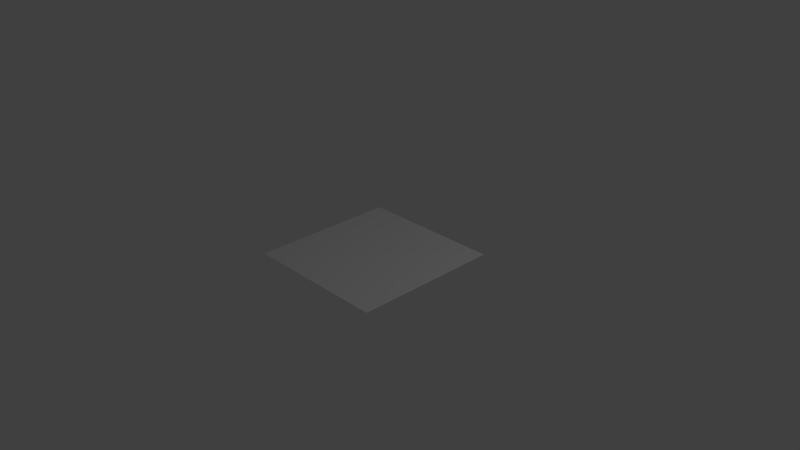 # Source: TestTile.blend  (saved by Blender 2.75.0; exported with 4.5.12 LTS)
import bpy
from mathutils import Matrix  # noqa: F401  (used for matrix-valued properties, if any)

bpy.ops.wm.read_factory_settings(use_empty=True)
scene = bpy.context.scene
scene.name = 'Scene'

# ---- collections
col_collection_1 = bpy.data.collections.new('Collection 1'); scene.collection.children.link(col_collection_1)

# ---- world
world_world = bpy.data.worlds.new('World'); scene.world = world_world
world_world.color = (0.05088, 0.05088, 0.05088)
world_world.use_sun_shadow = False
world_world.sun_shadow_jitter_overblur = 0.0
world_world.cycles.sampling_method = 'MANUAL'
world_world.cycles.sample_map_resolution = 256

# ---- cameras
cam_camera = bpy.data.cameras.new('Camera')
cam_camera.clip_end = 100.0
cam_camera.lens = 35.0
cam_camera.sensor_width = 32.0
cam_camera.sensor_height = 18.0
cam_camera.ortho_scale = 7.314
cam_camera.dof.focus_distance = 0.0
cam_camera.dof.aperture_fstop = 128.0

# ---- lights
light_lamp = bpy.data.lights.new('Lamp', 'POINT')
light_lamp.transmission_factor = 0.0
light_lamp.cutoff_distance = 30.0
light_lamp.energy = 100.0
light_lamp.shadow_buffer_clip_start = 1.001
light_lamp.shadow_soft_size = 0.1
light_lamp.shadow_maximum_resolution = 0.006
light_lamp.use_absolute_resolution = True
light_lamp.cycles.use_multiple_importance_sampling = False

# ---- meshes
me_plane = bpy.data.meshes.new('Plane')
me_plane.from_pydata([(-1.0, -1.0, 0.0), (1.0, -1.0, 0.0), (-1.0, 1.0, 0.0), (1.0, 1.0, 0.0)], [], [(0, 1, 3, 2)])
me_plane.use_remesh_preserve_volume = False
me_plane.use_remesh_preserve_attributes = False
me_plane.use_mirror_vertex_groups = False
me_plane.update()

# ---- objects
ob_plane = bpy.data.objects.new('Plane', me_plane)
ob_lamp = bpy.data.objects.new('Lamp', light_lamp)
ob_camera = bpy.data.objects.new('Camera', cam_camera)

# ---- transforms, parenting, visibility, modifiers, constraints
ob_plane.location = (0.0, 0.0, 0.0)
ob_plane.lineart.crease_threshold = 0.0
ob_lamp.location = (4.076, 1.005, 5.904)
ob_lamp.rotation_euler = (0.6503, 0.05522, 1.866)
ob_lamp.lock_rotations_4d = False
ob_lamp.empty_display_type = 'ARROWS'
ob_lamp.color = (0.0, 0.0, 0.0, 0.0)
ob_lamp.lineart.crease_threshold = 0.0
ob_camera.location = (7.481, -6.508, 5.344)
ob_camera.rotation_euler = (1.109, 0.01082, 0.8149)
ob_camera.lock_rotations_4d = False
ob_camera.empty_display_type = 'ARROWS'
ob_camera.color = (0.0, 0.0, 0.0, 0.0)
ob_camera.display_type = 'WIRE'
ob_camera.lineart.crease_threshold = 0.0

# ---- collection membership
col_collection_1.objects.link(ob_plane)
col_collection_1.objects.link(ob_lamp)
col_collection_1.objects.link(ob_camera)

# ---- scene / render settings (as saved in the file)
scene.camera = ob_camera
scene.frame_start = 1; scene.frame_end = 250; scene.frame_set(1)
scene.render.engine = 'BLENDER_EEVEE_NEXT'
scene.render.resolution_percentage = 50
scene.render.dither_intensity = 0.0
scene.cycles.use_denoising = False
scene.cycles.samples = 10
scene.cycles.sampling_pattern = 'TABULATED_SOBOL'
scene.cycles.light_sampling_threshold = 0.0
scene.cycles.use_adaptive_sampling = False
scene.cycles.use_light_tree = False
scene.cycles.blur_glossy = 0.0
scene.cycles.pixel_filter_type = 'GAUSSIAN'
scene.cycles.sample_clamp_indirect = 0.0
scene.view_settings.view_transform = 'Standard'
bpy.context.view_layer.update()
